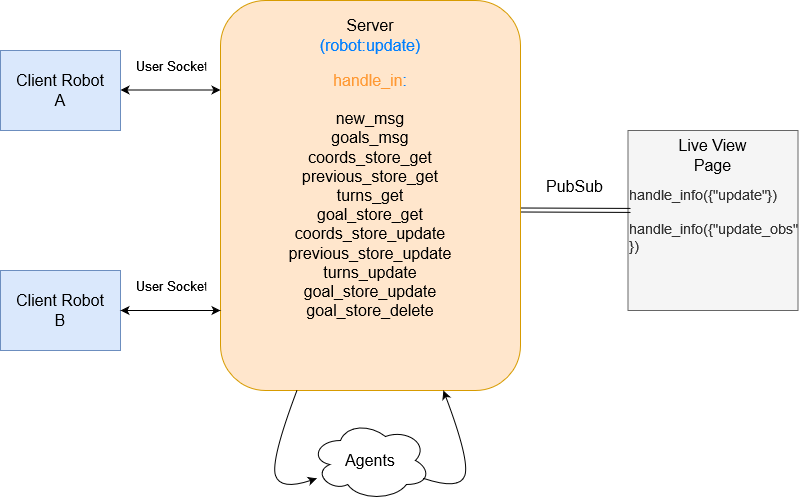

The diagram above was exported from draw.io. Its source (the exported page's mxGraphModel, read from the mxfile embedded in the PNG):
<mxGraphModel dx="1278" dy="535" grid="1" gridSize="10" guides="1" tooltips="1" connect="1" arrows="1" fold="1" page="1" pageScale="1" pageWidth="827" pageHeight="1169" math="0" shadow="0">
  <root>
    <mxCell id="WIyWlLk6GJQsqaUBKTNV-0" />
    <mxCell id="WIyWlLk6GJQsqaUBKTNV-1" parent="WIyWlLk6GJQsqaUBKTNV-0" />
    <mxCell id="bl7Tp9e1YmpTQC-3hHZJ-0" value="" style="rounded=1;whiteSpace=wrap;html=1;fillColor=#ffe6cc;strokeColor=#d79b00;" parent="WIyWlLk6GJQsqaUBKTNV-1" vertex="1">
      <mxGeometry x="270" y="190" width="300" height="390" as="geometry" />
    </mxCell>
    <mxCell id="bl7Tp9e1YmpTQC-3hHZJ-2" value="&lt;div style=&quot;font-size: 16px&quot;&gt;&lt;font style=&quot;font-size: 16px&quot;&gt;Server&lt;/font&gt;&lt;/div&gt;&lt;div style=&quot;font-size: 16px&quot;&gt;&lt;font style=&quot;font-size: 16px&quot; color=&quot;#007FFF&quot;&gt;(robot:update)&lt;/font&gt;&lt;br&gt;&lt;/div&gt;" style="text;html=1;strokeColor=none;fillColor=none;align=center;verticalAlign=middle;whiteSpace=wrap;rounded=0;" parent="WIyWlLk6GJQsqaUBKTNV-1" vertex="1">
      <mxGeometry x="367" y="210" width="106" height="30" as="geometry" />
    </mxCell>
    <mxCell id="bl7Tp9e1YmpTQC-3hHZJ-3" value="&lt;div&gt;&lt;font color=&quot;#FF9933&quot;&gt;handle_in&lt;/font&gt;:&lt;/div&gt;&lt;div&gt;&lt;br&gt;&lt;/div&gt;&lt;div&gt;&lt;font color=&quot;#000000&quot;&gt;new_msg&lt;/font&gt;&lt;/div&gt;&lt;div&gt;&lt;font color=&quot;#000000&quot;&gt;goals_msg&lt;/font&gt;&lt;/div&gt;&lt;div&gt;&lt;font color=&quot;#000000&quot;&gt;coords_store_get&lt;/font&gt;&lt;/div&gt;&lt;div&gt;&lt;font color=&quot;#000000&quot;&gt;previous_store_get&lt;/font&gt;&lt;/div&gt;&lt;div&gt;&lt;font color=&quot;#000000&quot;&gt;turns_get&lt;/font&gt;&lt;/div&gt;&lt;div&gt;&lt;font color=&quot;#000000&quot;&gt;goal_store_get&lt;/font&gt;&lt;/div&gt;&lt;div&gt;&lt;font color=&quot;#000000&quot;&gt;coords_store_update&lt;/font&gt;&lt;/div&gt;&lt;div&gt;&lt;font color=&quot;#000000&quot;&gt;previous_store_update&lt;/font&gt;&lt;/div&gt;&lt;div&gt;&lt;font color=&quot;#000000&quot;&gt;turns_update&lt;/font&gt;&lt;/div&gt;&lt;div&gt;&lt;font color=&quot;#000000&quot;&gt;goal_store_update&lt;/font&gt;&lt;/div&gt;&lt;div&gt;&lt;font color=&quot;#000000&quot;&gt;goal_store_delete&lt;/font&gt;&lt;/div&gt;" style="text;html=1;strokeColor=none;fillColor=none;align=center;verticalAlign=middle;whiteSpace=wrap;rounded=0;fontSize=16;fontColor=#007FFF;" parent="WIyWlLk6GJQsqaUBKTNV-1" vertex="1">
      <mxGeometry x="300" y="240" width="240" height="290" as="geometry" />
    </mxCell>
    <mxCell id="bl7Tp9e1YmpTQC-3hHZJ-5" value="&lt;div&gt;Client Robot&lt;/div&gt;&lt;div&gt;A&lt;/div&gt;" style="rounded=0;whiteSpace=wrap;html=1;fontSize=16;fillColor=#dae8fc;strokeColor=#6c8ebf;" parent="WIyWlLk6GJQsqaUBKTNV-1" vertex="1">
      <mxGeometry x="50" y="240" width="120" height="80" as="geometry" />
    </mxCell>
    <mxCell id="bl7Tp9e1YmpTQC-3hHZJ-7" value="&lt;div&gt;Client Robot &lt;br&gt;&lt;/div&gt;&lt;div&gt;B&lt;/div&gt;" style="rounded=0;whiteSpace=wrap;html=1;fontSize=16;fillColor=#dae8fc;strokeColor=#6c8ebf;" parent="WIyWlLk6GJQsqaUBKTNV-1" vertex="1">
      <mxGeometry x="50" y="460" width="120" height="80" as="geometry" />
    </mxCell>
    <mxCell id="bl7Tp9e1YmpTQC-3hHZJ-8" value="&lt;div&gt;Agents&lt;/div&gt;" style="ellipse;shape=cloud;whiteSpace=wrap;html=1;fontSize=16;fontColor=#000000;" parent="WIyWlLk6GJQsqaUBKTNV-1" vertex="1">
      <mxGeometry x="360" y="610" width="120" height="80" as="geometry" />
    </mxCell>
    <mxCell id="bl7Tp9e1YmpTQC-3hHZJ-9" value="" style="curved=1;endArrow=classic;html=1;rounded=0;fontSize=16;fontColor=#000000;" parent="WIyWlLk6GJQsqaUBKTNV-1" source="bl7Tp9e1YmpTQC-3hHZJ-0" target="bl7Tp9e1YmpTQC-3hHZJ-8" edge="1">
      <mxGeometry width="50" height="50" relative="1" as="geometry">
        <mxPoint x="260" y="690" as="sourcePoint" />
        <mxPoint x="330" y="660" as="targetPoint" />
        <Array as="points">
          <mxPoint x="320" y="650" />
          <mxPoint x="330" y="680" />
        </Array>
      </mxGeometry>
    </mxCell>
    <mxCell id="bl7Tp9e1YmpTQC-3hHZJ-10" value="" style="curved=1;endArrow=classic;html=1;rounded=0;fontSize=16;fontColor=#000000;" parent="WIyWlLk6GJQsqaUBKTNV-1" edge="1">
      <mxGeometry width="50" height="50" relative="1" as="geometry">
        <mxPoint x="473" y="667.8885438199984" as="sourcePoint" />
        <mxPoint x="492.91927420038246" y="580" as="targetPoint" />
        <Array as="points">
          <mxPoint x="509.334368540005" y="680" />
          <mxPoint x="519.334368540005" y="650" />
        </Array>
      </mxGeometry>
    </mxCell>
    <mxCell id="bl7Tp9e1YmpTQC-3hHZJ-19" value="" style="endArrow=classic;startArrow=classic;html=1;rounded=0;fontSize=16;fontColor=#000000;" parent="WIyWlLk6GJQsqaUBKTNV-1" edge="1">
      <mxGeometry width="50" height="50" relative="1" as="geometry">
        <mxPoint x="170" y="500" as="sourcePoint" />
        <mxPoint x="270" y="500" as="targetPoint" />
      </mxGeometry>
    </mxCell>
    <mxCell id="bl7Tp9e1YmpTQC-3hHZJ-20" value="" style="endArrow=classic;startArrow=classic;html=1;rounded=0;fontSize=16;fontColor=#000000;entryX=0;entryY=0.797;entryDx=0;entryDy=0;entryPerimeter=0;exitX=1;exitY=0.5;exitDx=0;exitDy=0;" parent="WIyWlLk6GJQsqaUBKTNV-1" edge="1">
      <mxGeometry width="50" height="50" relative="1" as="geometry">
        <mxPoint x="170" y="279.5" as="sourcePoint" />
        <mxPoint x="270" y="279.5" as="targetPoint" />
      </mxGeometry>
    </mxCell>
    <mxCell id="bl7Tp9e1YmpTQC-3hHZJ-21" value="&lt;div style=&quot;font-size: 14px&quot; align=&quot;justify&quot;&gt;&lt;font style=&quot;font-size: 14px&quot;&gt;handle_info({&quot;update&quot;})&lt;/font&gt;&lt;/div&gt;&lt;div style=&quot;font-size: 14px&quot; align=&quot;justify&quot;&gt;&lt;font style=&quot;font-size: 14px&quot;&gt;&lt;br&gt;&lt;/font&gt;&lt;/div&gt;&lt;div style=&quot;font-size: 14px&quot; align=&quot;justify&quot;&gt;&lt;font style=&quot;font-size: 14px&quot;&gt;handle_info({&quot;update_obs&quot;&lt;/font&gt;&lt;/div&gt;&lt;div style=&quot;font-size: 14px&quot; align=&quot;justify&quot;&gt;&lt;font style=&quot;font-size: 14px&quot;&gt;})&lt;/font&gt;&lt;font style=&quot;font-size: 14px&quot;&gt;&lt;br&gt;&lt;/font&gt;&lt;/div&gt;" style="rounded=0;whiteSpace=wrap;html=1;fontSize=16;fontColor=#333333;fillColor=#f5f5f5;strokeColor=#666666;" parent="WIyWlLk6GJQsqaUBKTNV-1" vertex="1">
      <mxGeometry x="677.5" y="320" width="170" height="180" as="geometry" />
    </mxCell>
    <mxCell id="bl7Tp9e1YmpTQC-3hHZJ-22" value="Live View Page" style="text;html=1;strokeColor=none;fillColor=none;align=center;verticalAlign=middle;whiteSpace=wrap;rounded=0;fontSize=16;fontColor=#000000;" parent="WIyWlLk6GJQsqaUBKTNV-1" vertex="1">
      <mxGeometry x="715" y="320" width="95" height="50" as="geometry" />
    </mxCell>
    <mxCell id="bl7Tp9e1YmpTQC-3hHZJ-23" value="" style="shape=link;html=1;rounded=0;fontSize=16;fontColor=#000000;entryX=0.015;entryY=0.444;entryDx=0;entryDy=0;entryPerimeter=0;" parent="WIyWlLk6GJQsqaUBKTNV-1" target="bl7Tp9e1YmpTQC-3hHZJ-21" edge="1">
      <mxGeometry width="100" relative="1" as="geometry">
        <mxPoint x="570" y="399.5" as="sourcePoint" />
        <mxPoint x="640" y="400" as="targetPoint" />
      </mxGeometry>
    </mxCell>
    <mxCell id="bl7Tp9e1YmpTQC-3hHZJ-24" value="PubSub" style="text;strokeColor=none;fillColor=none;align=left;verticalAlign=middle;spacingLeft=4;spacingRight=4;overflow=hidden;points=[[0,0.5],[1,0.5]];portConstraint=eastwest;rotatable=0;fontSize=16;fontColor=#000000;" parent="WIyWlLk6GJQsqaUBKTNV-1" vertex="1">
      <mxGeometry x="590" y="360" width="80" height="30" as="geometry" />
    </mxCell>
    <mxCell id="bl7Tp9e1YmpTQC-3hHZJ-27" value="User Socket" style="text;strokeColor=none;fillColor=none;align=left;verticalAlign=middle;spacingLeft=4;spacingRight=4;overflow=hidden;points=[[0,0.5],[1,0.5]];portConstraint=eastwest;rotatable=0;fontSize=13;fontColor=#000000;" parent="WIyWlLk6GJQsqaUBKTNV-1" vertex="1">
      <mxGeometry x="180" y="460" width="80" height="31" as="geometry" />
    </mxCell>
    <mxCell id="bl7Tp9e1YmpTQC-3hHZJ-28" value="User Socket" style="text;strokeColor=none;fillColor=none;align=left;verticalAlign=middle;spacingLeft=4;spacingRight=4;overflow=hidden;points=[[0,0.5],[1,0.5]];portConstraint=eastwest;rotatable=0;fontSize=13;fontColor=#000000;" parent="WIyWlLk6GJQsqaUBKTNV-1" vertex="1">
      <mxGeometry x="180" y="240" width="80" height="31" as="geometry" />
    </mxCell>
  </root>
</mxGraphModel>